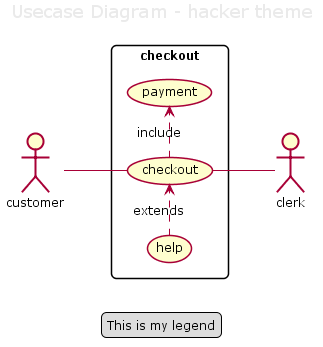

The diagram above was rendered by PlantUML. Its source (embedded in the PNG):
@startuml



skinparam backgroundColor transparent





skinparam  {
    defaultFontName   "Verdana"
    defaultFontSize   12
    defaultTextAlignment center
    shadowing false
    RoundCorner 10
    TitleFontSize 18
    TitleFontColor #eaeaea
}
<style>
wbsDiagram {
    LineColor #b5e853
    BorderThickness 3
    BackgroundColor #151515
    FontColor #eaeaea
    :depth(0) {
        fontSize 16
        fontStyle bold
        fontColor #6a9fb5
    }
    :depth(1) {
        fontSize 14
        padding 5
        fontStyle bold
    }
    :depth(2) {
        fontSize 12
        padding 4
    }
    :depth(3) {
        fontSize 11
        padding 3
        fontColor #aa759f
    }

}
</style>

title Usecase Diagram - hacker theme

legend
This is my legend
endlegend


left to right direction
actor customer
actor clerk
rectangle checkout {
  customer -- (checkout)
  (checkout) .> (payment) : include
  (help) .> (checkout) : extends
  (checkout) -- clerk
}
@enduml